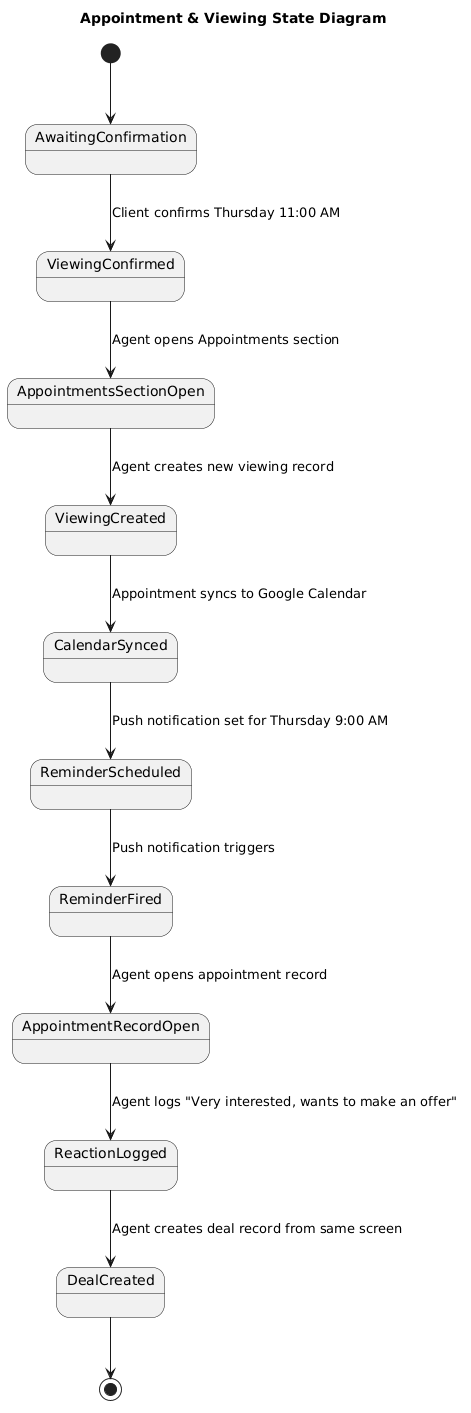

The diagram above was rendered by PlantUML. Its source (embedded in the PNG):
@startuml
title Appointment & Viewing State Diagram

state AwaitingConfirmation
state ViewingConfirmed
state AppointmentsSectionOpen
state ViewingCreated
state CalendarSynced
state ReminderScheduled
state ReminderFired
state AppointmentRecordOpen
state ReactionLogged
state DealCreated

[*] --> AwaitingConfirmation

AwaitingConfirmation --> ViewingConfirmed : Client confirms Thursday 11:00 AM
ViewingConfirmed --> AppointmentsSectionOpen : Agent opens Appointments section
AppointmentsSectionOpen --> ViewingCreated : Agent creates new viewing record
ViewingCreated --> CalendarSynced : Appointment syncs to Google Calendar
CalendarSynced --> ReminderScheduled : Push notification set for Thursday 9:00 AM
ReminderScheduled --> ReminderFired : Push notification triggers
ReminderFired --> AppointmentRecordOpen : Agent opens appointment record
AppointmentRecordOpen --> ReactionLogged : Agent logs "Very interested, wants to make an offer"
ReactionLogged --> DealCreated : Agent creates deal record from same screen

DealCreated --> [*]
@enduml